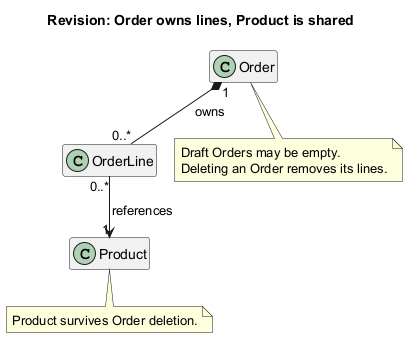

The diagram above was rendered by PlantUML. Its source (embedded in the PNG):
@startuml
' Supporting document: ../references/examples.md#domain-relationships-who-owns-a-product
' Scope: draft Orders, owned lines, shared catalog identity. Designation: proposed-design, teaching only.
!pragma layout smetana
title Revision: Order owns lines, Product is shared
hide empty members
class Order
class OrderLine
class Product
Order "1" *-- "0..*" OrderLine : owns
OrderLine "0..*" --> "1" Product : references
note bottom of Order
  Draft Orders may be empty.
  Deleting an Order removes its lines.
end note
note bottom of Product
  Product survives Order deletion.
end note
@enduml